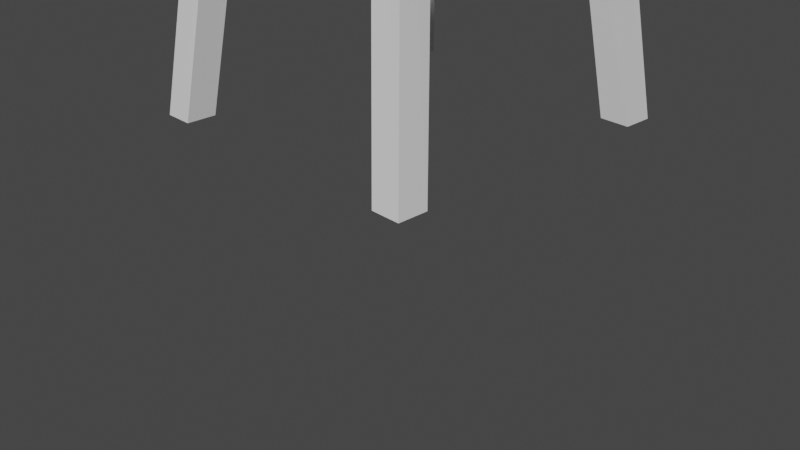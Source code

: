 # Source: 1.blend  (saved by Blender 2.93.20; exported with 4.5.12 LTS)
import bpy
from mathutils import Matrix  # noqa: F401  (used for matrix-valued properties, if any)

bpy.ops.wm.read_factory_settings(use_empty=True)
scene = bpy.context.scene
scene.name = 'Scene'

# ---- collections
col_collection = bpy.data.collections.new('Collection'); scene.collection.children.link(col_collection)

# ---- materials (node trees are filled in below, after node groups)
mat_x = bpy.data.materials.new('Башня лучников')
mat_x.alpha_threshold = 0.0
mat_x.use_transparent_shadow = False
mat_x.line_color = (0.0, 0.0, 0.0, 1.0)
mat_material = bpy.data.materials.new('Material')
mat_material.alpha_threshold = 0.0
mat_material.use_transparent_shadow = False
mat_material.line_color = (0.0, 0.0, 0.0, 1.0)

# ---- material node trees
mat_x.use_nodes = True; mat_x.node_tree.nodes.clear()
_N = mat_x.node_tree.nodes; _L = mat_x.node_tree.links
n0 = _N.new('ShaderNodeOutputMaterial'); n0.name = 'Material Output'; n0.location = (300, 300)
n1 = _N.new('ShaderNodeBsdfPrincipled'); n1.name = 'Principled BSDF'; n1.location = (10, 300)
n1.distribution = 'GGX'
n1.subsurface_method = 'BURLEY'
n1.inputs[2].default_value = 0.4
n1.inputs[3].default_value = 1.45
n1.inputs[27].default_value = (0.0, 0.0, 0.0, 1.0)
n1.inputs[28].default_value = 1.0
_L.new(n1.outputs[0], n0.inputs[0])
n0.is_active_output = True
mat_material.use_nodes = True; mat_material.node_tree.nodes.clear()
_N = mat_material.node_tree.nodes; _L = mat_material.node_tree.links
n0 = _N.new('ShaderNodeOutputMaterial'); n0.name = 'Material Output'; n0.location = (300, 300)
n1 = _N.new('ShaderNodeBsdfPrincipled'); n1.name = 'Principled BSDF'; n1.location = (10, 300)
n1.distribution = 'GGX'
n1.subsurface_method = 'BURLEY'
n1.inputs[2].default_value = 0.4
n1.inputs[3].default_value = 1.45
n1.inputs[27].default_value = (0.0, 0.0, 0.0, 1.0)
n1.inputs[28].default_value = 1.0
_L.new(n1.outputs[0], n0.inputs[0])
n0.is_active_output = True

# ---- world
world_world = bpy.data.worlds.new('World'); scene.world = world_world
world_world.use_nodes = True; world_world.node_tree.nodes.clear()
_N = world_world.node_tree.nodes; _L = world_world.node_tree.links
n0 = _N.new('ShaderNodeOutputWorld'); n0.name = 'World Output'; n0.location = (300, 300)
n1 = _N.new('ShaderNodeBackground'); n1.name = 'Background'; n1.location = (10, 300)
n1.inputs[0].default_value = (0.05088, 0.05088, 0.05088, 1.0)
_L.new(n1.outputs[0], n0.inputs[0])
n0.is_active_output = True
world_world.color = (0.05088, 0.05088, 0.05088)
world_world.use_sun_shadow = False
world_world.sun_shadow_jitter_overblur = 0.0

# ---- cameras
cam_camera = bpy.data.cameras.new('Camera')
cam_camera.clip_end = 100.0
cam_camera.ortho_scale = 7.314

# ---- meshes
me_cube = bpy.data.meshes.new('Cube')
me_cube.from_pydata([(-2.814, 4.519, 1.149), (0.3819, 1.316, -0.9657), (-2.776, 2.482, 1.149), (0.3813, -0.6855, -0.9663), (-4.853, 4.557, 1.15), (-1.611, 1.326, -0.965), (-4.814, 2.519, 1.149), (-1.611, -0.675, -0.9657)], [], [(0, 4, 6, 2), (3, 2, 6, 7), (7, 6, 4, 5), (5, 1, 3, 7), (1, 0, 2, 3), (5, 4, 0, 1)])
_uv = me_cube.uv_layers.new(name='UVMap')
_uv.uv.foreach_set('vector', [0.625, 0.5, 0.875, 0.5, 0.875, 0.75, 0.625, 0.75, 0.375, 0.75, 0.625, 0.75, 0.625, 1.0, 0.375, 1.0, 0.375, 0.0, 0.625, 0.0, 0.625, 0.25, 0.375, 0.25, 0.125, 0.5, 0.375, 0.5, 0.375, 0.75, 0.125, 0.75, 0.375, 0.5, 0.625, 0.5, 0.625, 0.75, 0.375, 0.75, 0.375, 0.25, 0.625, 0.25, 0.625, 0.5, 0.375, 0.5])
me_cube.materials.append(mat_x)
me_cube.use_remesh_preserve_volume = False
me_cube.use_remesh_preserve_attributes = False
me_cube.use_mirror_vertex_groups = False
me_cube.update()
me_cube_001 = bpy.data.meshes.new('Cube.001')
me_cube_001.from_pydata([(-2.814, 4.519, 1.149), (0.3819, 1.316, -0.9657), (-2.776, 2.482, 1.149), (0.3813, -0.6855, -0.9663), (-4.853, 4.557, 1.15), (-1.611, 1.326, -0.965), (-4.814, 2.519, 1.149), (-1.611, -0.675, -0.9657)], [], [(0, 4, 6, 2), (3, 2, 6, 7), (7, 6, 4, 5), (5, 1, 3, 7), (1, 0, 2, 3), (5, 4, 0, 1)])
_uv = me_cube_001.uv_layers.new(name='UVMap')
_uv.uv.foreach_set('vector', [0.625, 0.5, 0.875, 0.5, 0.875, 0.75, 0.625, 0.75, 0.375, 0.75, 0.625, 0.75, 0.625, 1.0, 0.375, 1.0, 0.375, 0.0, 0.625, 0.0, 0.625, 0.25, 0.375, 0.25, 0.125, 0.5, 0.375, 0.5, 0.375, 0.75, 0.125, 0.75, 0.375, 0.5, 0.625, 0.5, 0.625, 0.75, 0.375, 0.75, 0.375, 0.25, 0.625, 0.25, 0.625, 0.5, 0.375, 0.5])
me_cube_001.materials.append(mat_material)
me_cube_001.use_remesh_preserve_volume = False
me_cube_001.use_remesh_preserve_attributes = False
me_cube_001.use_mirror_vertex_groups = False
me_cube_001.update()
me_cube_004 = bpy.data.meshes.new('Cube.004')
me_cube_004.from_pydata([(-2.814, 4.519, 1.149), (0.3819, 1.316, -0.9657), (-2.776, 2.482, 1.149), (0.3813, -0.6855, -0.9663), (-4.853, 4.557, 1.15), (-1.611, 1.326, -0.965), (-4.814, 2.519, 1.149), (-1.611, -0.675, -0.9657)], [], [(0, 4, 6, 2), (3, 2, 6, 7), (7, 6, 4, 5), (5, 1, 3, 7), (1, 0, 2, 3), (5, 4, 0, 1)])
_uv = me_cube_004.uv_layers.new(name='UVMap')
_uv.uv.foreach_set('vector', [0.625, 0.5, 0.875, 0.5, 0.875, 0.75, 0.625, 0.75, 0.375, 0.75, 0.625, 0.75, 0.625, 1.0, 0.375, 1.0, 0.375, 0.0, 0.625, 0.0, 0.625, 0.25, 0.375, 0.25, 0.125, 0.5, 0.375, 0.5, 0.375, 0.75, 0.125, 0.75, 0.375, 0.5, 0.625, 0.5, 0.625, 0.75, 0.375, 0.75, 0.375, 0.25, 0.625, 0.25, 0.625, 0.5, 0.375, 0.5])
me_cube_004.materials.append(mat_material)
me_cube_004.use_remesh_preserve_volume = False
me_cube_004.use_remesh_preserve_attributes = False
me_cube_004.use_mirror_vertex_groups = False
me_cube_004.update()
me_cube_005 = bpy.data.meshes.new('Cube.005')
me_cube_005.from_pydata([(-2.814, 4.519, 1.149), (0.3819, 1.316, -0.9657), (-2.776, 2.482, 1.149), (0.3813, -0.6855, -0.9663), (-4.853, 4.557, 1.15), (-1.611, 1.326, -0.965), (-4.814, 2.519, 1.149), (-1.611, -0.675, -0.9657)], [], [(0, 4, 6, 2), (3, 2, 6, 7), (7, 6, 4, 5), (5, 1, 3, 7), (1, 0, 2, 3), (5, 4, 0, 1)])
_uv = me_cube_005.uv_layers.new(name='UVMap')
_uv.uv.foreach_set('vector', [0.625, 0.5, 0.875, 0.5, 0.875, 0.75, 0.625, 0.75, 0.375, 0.75, 0.625, 0.75, 0.625, 1.0, 0.375, 1.0, 0.375, 0.0, 0.625, 0.0, 0.625, 0.25, 0.375, 0.25, 0.125, 0.5, 0.375, 0.5, 0.375, 0.75, 0.125, 0.75, 0.375, 0.5, 0.625, 0.5, 0.625, 0.75, 0.375, 0.75, 0.375, 0.25, 0.625, 0.25, 0.625, 0.5, 0.375, 0.5])
me_cube_005.materials.append(mat_material)
me_cube_005.use_remesh_preserve_volume = False
me_cube_005.use_remesh_preserve_attributes = False
me_cube_005.use_mirror_vertex_groups = False
me_cube_005.update()
me_cube_006 = bpy.data.meshes.new('Cube.006')
me_cube_006.from_pydata([(-2.814, 4.519, 1.149), (0.3819, 1.316, -0.9657), (-2.776, 2.482, 1.149), (0.3813, -0.6855, -0.9663), (-4.853, 4.557, 1.15), (-1.611, 1.326, -0.965), (-4.814, 2.519, 1.149), (-1.611, -0.675, -0.9657)], [], [(0, 4, 6, 2), (3, 2, 6, 7), (7, 6, 4, 5), (5, 1, 3, 7), (1, 0, 2, 3), (5, 4, 0, 1)])
_uv = me_cube_006.uv_layers.new(name='UVMap')
_uv.uv.foreach_set('vector', [0.625, 0.5, 0.875, 0.5, 0.875, 0.75, 0.625, 0.75, 0.375, 0.75, 0.625, 0.75, 0.625, 1.0, 0.375, 1.0, 0.375, 0.0, 0.625, 0.0, 0.625, 0.25, 0.375, 0.25, 0.125, 0.5, 0.375, 0.5, 0.375, 0.75, 0.125, 0.75, 0.375, 0.5, 0.625, 0.5, 0.625, 0.75, 0.375, 0.75, 0.375, 0.25, 0.625, 0.25, 0.625, 0.5, 0.375, 0.5])
me_cube_006.materials.append(mat_material)
me_cube_006.use_remesh_preserve_volume = False
me_cube_006.use_remesh_preserve_attributes = False
me_cube_006.use_mirror_vertex_groups = False
me_cube_006.update()
me_x = bpy.data.meshes.new('Куб')
me_x.from_pydata([(-1.0, -1.0, -1.0), (-1.0, -1.0, 1.0), (-1.0, 1.0, -1.0), (-1.0, 1.0, 1.0), (1.0, -1.0, -1.0), (1.0, -1.0, 1.0), (1.0, 1.0, -1.0), (1.0, 1.0, 1.0)], [], [(0, 1, 3, 2), (2, 3, 7, 6), (6, 7, 5, 4), (4, 5, 1, 0), (2, 6, 4, 0), (7, 3, 1, 5)])
_uv = me_x.uv_layers.new(name='UVКарта')
_uv.uv.foreach_set('vector', [0.6977, 0.3023, 0.6977, 0.3341, 0.6659, 0.3341, 0.6659, 0.3023, 0.1523, 0.02953, 0.1523, 0.06138, 0.1204, 0.06138, 0.1204, 0.02953, 0.3101, 0.02324, 0.3101, 0.3101, 0.02324, 0.3101, 0.02324, 0.02324, 0.3101, 0.3566, 0.3101, 0.6434, 0.02324, 0.6434, 0.02324, 0.3566, 0.1204, 0.2114, 0.1523, 0.2114, 0.1523, 0.2432, 0.1204, 0.2432, 0.2114, 0.1204, 0.2432, 0.1204, 0.2432, 0.1523, 0.2114, 0.1523])
me_x.use_remesh_fix_poles = True
me_x.use_remesh_preserve_attributes = False
me_x.update()
me_001 = bpy.data.meshes.new('Куб.001')
me_001.from_pydata([(-1.0, -1.0, -1.0), (-1.0, -1.0, 1.0), (-1.0, 1.0, -1.0), (-1.0, 1.0, 1.0), (1.0, -1.0, -1.0), (1.0, -1.0, 1.0), (1.0, 1.0, -1.0), (1.0, 1.0, 1.0)], [], [(0, 1, 3, 2), (2, 3, 7, 6), (6, 7, 5, 4), (4, 5, 1, 0), (2, 6, 4, 0), (7, 3, 1, 5)])
_uv = me_001.uv_layers.new(name='UVКарта')
_uv.uv.foreach_set('vector', [0.2432, 0.2114, 0.2432, 0.2432, 0.2114, 0.2432, 0.2114, 0.2114, 0.3341, 0.02953, 0.3341, 0.06138, 0.3023, 0.06138, 0.3023, 0.02953, 0.3341, 0.1204, 0.3341, 0.1523, 0.3023, 0.1523, 0.3023, 0.1204, 0.1523, 0.3023, 0.1523, 0.3341, 0.1204, 0.3341, 0.1204, 0.3023, 0.3023, 0.2114, 0.3341, 0.2114, 0.3341, 0.2432, 0.3023, 0.2432, 0.2114, 0.3023, 0.2432, 0.3023, 0.2432, 0.3341, 0.2114, 0.3341])
me_001.use_remesh_fix_poles = True
me_001.use_remesh_preserve_attributes = False
me_001.update()
me_005 = bpy.data.meshes.new('Куб.005')
me_005.from_pydata([(-1.0, -1.0, -1.0), (-1.0, -1.0, 1.0), (-1.0, 1.0, -1.0), (-1.0, 1.0, 1.0), (1.0, -1.0, -1.0), (1.0, -1.0, 1.0), (1.0, 1.0, -1.0), (1.0, 1.0, 1.0)], [], [(0, 1, 3, 2), (2, 3, 7, 6), (6, 7, 5, 4), (4, 5, 1, 0), (2, 6, 4, 0), (7, 3, 1, 5)])
_uv = me_005.uv_layers.new(name='UVКарта')
_uv.uv.foreach_set('vector', [0.3341, 0.3023, 0.3341, 0.3341, 0.3023, 0.3341, 0.3023, 0.3023, 0.425, 0.02953, 0.425, 0.06138, 0.3932, 0.06138, 0.3932, 0.02953, 0.425, 0.1204, 0.425, 0.1523, 0.3932, 0.1523, 0.3932, 0.1204, 0.1523, 0.3932, 0.1523, 0.425, 0.1204, 0.425, 0.1204, 0.3932, 0.3932, 0.2114, 0.425, 0.2114, 0.425, 0.2432, 0.3932, 0.2432, 0.2114, 0.3932, 0.2432, 0.3932, 0.2432, 0.425, 0.2114, 0.425])
me_005.use_remesh_fix_poles = True
me_005.use_remesh_preserve_attributes = False
me_005.update()
me_006 = bpy.data.meshes.new('Куб.006')
me_006.from_pydata([(-1.0, -1.0, -1.0), (-1.0, -1.0, 1.0), (-1.0, 1.0, -1.0), (-1.0, 1.0, 1.0), (1.0, -1.0, -1.0), (1.0, -1.0, 1.0), (1.0, 1.0, -1.0), (1.0, 1.0, 1.0)], [], [(0, 1, 3, 2), (2, 3, 7, 6), (6, 7, 5, 4), (4, 5, 1, 0), (2, 6, 4, 0), (7, 3, 1, 5)])
_uv = me_006.uv_layers.new(name='UVКарта')
_uv.uv.foreach_set('vector', [0.375, 0.0, 0.625, 0.0, 0.625, 0.25, 0.375, 0.25, 0.375, 0.25, 0.625, 0.25, 0.625, 0.5, 0.375, 0.5, 0.375, 0.5, 0.625, 0.5, 0.625, 0.75, 0.375, 0.75, 0.375, 0.75, 0.625, 0.75, 0.625, 1.0, 0.375, 1.0, 0.125, 0.5, 0.375, 0.5, 0.375, 0.75, 0.125, 0.75, 0.625, 0.5, 0.875, 0.5, 0.875, 0.75, 0.625, 0.75])
me_006.use_remesh_fix_poles = True
me_006.use_remesh_preserve_attributes = False
me_006.update()
me_007 = bpy.data.meshes.new('Куб.007')
me_007.from_pydata([(-1.0, -1.0, -1.0), (-1.0, -1.0, 1.0), (-1.0, 1.0, -1.0), (-1.0, 1.0, 1.0), (1.0, -1.0, -1.0), (1.0, -1.0, 1.0), (1.0, 1.0, -1.0), (1.0, 1.0, 1.0)], [], [(0, 1, 3, 2), (2, 3, 7, 6), (6, 7, 5, 4), (4, 5, 1, 0), (2, 6, 4, 0), (7, 3, 1, 5)])
_uv = me_007.uv_layers.new(name='UVКарта')
_uv.uv.foreach_set('vector', [0.425, 0.3023, 0.425, 0.3341, 0.3932, 0.3341, 0.3932, 0.3023, 0.3341, 0.3932, 0.3341, 0.425, 0.3023, 0.425, 0.3023, 0.3932, 0.425, 0.3932, 0.425, 0.425, 0.3932, 0.425, 0.3932, 0.3932, 0.5159, 0.02953, 0.5159, 0.06138, 0.4841, 0.06138, 0.4841, 0.02953, 0.1204, 0.4841, 0.1523, 0.4841, 0.1523, 0.5159, 0.1204, 0.5159, 0.3566, 0.02324, 0.6434, 0.02324, 0.6434, 0.3101, 0.3566, 0.3101])
me_007.use_remesh_fix_poles = True
me_007.use_remesh_preserve_attributes = False
me_007.update()
me_009 = bpy.data.meshes.new('Куб.009')
me_009.from_pydata([(-1.0, -1.0, -1.0), (-1.0, -1.0, 1.0), (-1.0, 1.0, -1.0), (-1.0, 1.0, 1.0), (1.0, -1.0, -1.0), (1.0, -1.0, 1.0), (1.0, 1.0, -1.0), (1.0, 1.0, 1.0)], [], [(0, 1, 3, 2), (2, 3, 7, 6), (6, 7, 5, 4), (4, 5, 1, 0), (2, 6, 4, 0), (7, 3, 1, 5)])
_uv = me_009.uv_layers.new(name='UVКарта')
_uv.uv.foreach_set('vector', [0.2432, 0.4841, 0.2432, 0.5159, 0.2114, 0.5159, 0.2114, 0.4841, 0.5159, 0.2114, 0.5159, 0.2432, 0.4841, 0.2432, 0.4841, 0.2114, 0.5159, 0.3023, 0.5159, 0.3341, 0.4841, 0.3341, 0.4841, 0.3023, 0.3341, 0.4841, 0.3341, 0.5159, 0.3023, 0.5159, 0.3023, 0.4841, 0.3932, 0.4841, 0.425, 0.4841, 0.425, 0.5159, 0.3932, 0.5159, 0.3566, 0.3566, 0.6434, 0.3566, 0.6434, 0.6434, 0.3566, 0.6434])
me_009.use_remesh_fix_poles = True
me_009.use_remesh_preserve_attributes = False
me_009.update()
me_010 = bpy.data.meshes.new('Куб.010')
me_010.from_pydata([(-1.0, -1.0, -1.0), (-1.0, -1.0, 1.0), (-1.0, 1.0, -1.0), (-1.0, 1.0, 1.0), (1.0, -1.0, -1.0), (1.0, -1.0, 1.0), (1.0, 1.0, -1.0), (1.0, 1.0, 1.0)], [], [(0, 1, 3, 2), (2, 3, 7, 6), (6, 7, 5, 4), (4, 5, 1, 0), (2, 6, 4, 0), (7, 3, 1, 5)])
_uv = me_010.uv_layers.new(name='UVКарта')
_uv.uv.foreach_set('vector', [0.5159, 0.4841, 0.5159, 0.5159, 0.4841, 0.5159, 0.4841, 0.4841, 0.6068, 0.02953, 0.6068, 0.06138, 0.575, 0.06138, 0.575, 0.02953, 0.3101, 0.6899, 0.3101, 0.9768, 0.02324, 0.9768, 0.02324, 0.6899, 0.1523, 0.575, 0.1523, 0.6068, 0.1204, 0.6068, 0.1204, 0.575, 0.575, 0.2114, 0.6068, 0.2114, 0.6068, 0.2432, 0.575, 0.2432, 0.2114, 0.575, 0.2432, 0.575, 0.2432, 0.6068, 0.2114, 0.6068])
me_010.use_remesh_fix_poles = True
me_010.use_remesh_preserve_attributes = False
me_010.update()
me_011 = bpy.data.meshes.new('Куб.011')
me_011.from_pydata([(-1.0, -1.0, -1.0), (-1.0, -1.0, 1.0), (-1.0, 1.0, -1.0), (-1.0, 1.0, 1.0), (1.0, -1.0, -1.0), (1.0, -1.0, 1.0), (1.0, 1.0, -1.0), (1.0, 1.0, 1.0)], [], [(0, 1, 3, 2), (2, 3, 7, 6), (6, 7, 5, 4), (4, 5, 1, 0), (2, 6, 4, 0), (7, 3, 1, 5)])
_uv = me_011.uv_layers.new(name='UVКарта')
_uv.uv.foreach_set('vector', [0.3341, 0.575, 0.3341, 0.6068, 0.3023, 0.6068, 0.3023, 0.575, 0.6068, 0.3023, 0.6068, 0.3341, 0.575, 0.3341, 0.575, 0.3023, 0.6068, 0.3932, 0.6068, 0.425, 0.575, 0.425, 0.575, 0.3932, 0.425, 0.575, 0.425, 0.6068, 0.3932, 0.6068, 0.3932, 0.575, 0.4841, 0.575, 0.5159, 0.575, 0.5159, 0.6068, 0.4841, 0.6068, 0.575, 0.4841, 0.6068, 0.4841, 0.6068, 0.5159, 0.575, 0.5159])
me_011.use_remesh_fix_poles = True
me_011.use_remesh_preserve_attributes = False
me_011.update()
me_012 = bpy.data.meshes.new('Куб.012')
me_012.from_pydata([(-1.0, -1.0, -1.0), (-1.0, -1.0, 1.0), (-1.0, 1.0, -1.0), (-1.0, 1.0, 1.0), (1.0, -1.0, -1.0), (1.0, -1.0, 1.0), (1.0, 1.0, -1.0), (1.0, 1.0, 1.0)], [], [(0, 1, 3, 2), (2, 3, 7, 6), (6, 7, 5, 4), (4, 5, 1, 0), (2, 6, 4, 0), (7, 3, 1, 5)])
_uv = me_012.uv_layers.new(name='UVКарта')
_uv.uv.foreach_set('vector', [0.6068, 0.575, 0.6068, 0.6068, 0.575, 0.6068, 0.575, 0.575, 0.6977, 0.02953, 0.6977, 0.06138, 0.6659, 0.06138, 0.6659, 0.02953, 0.1523, 0.6659, 0.1523, 0.6977, 0.1204, 0.6977, 0.1204, 0.6659, 0.6977, 0.1204, 0.6977, 0.1523, 0.6659, 0.1523, 0.6659, 0.1204, 0.6659, 0.2114, 0.6977, 0.2114, 0.6977, 0.2432, 0.6659, 0.2432, 0.2114, 0.6659, 0.2432, 0.6659, 0.2432, 0.6977, 0.2114, 0.6977])
me_012.use_remesh_fix_poles = True
me_012.use_remesh_preserve_attributes = False
me_012.update()
me_013 = bpy.data.meshes.new('Куб.013')
me_013.from_pydata([(-1.0, -1.0, -1.0), (-0.002741, -0.002741, 1.0), (-1.0, 1.0, -1.0), (-0.002741, 0.002741, 1.0), (1.0, -1.0, -1.0), (0.002741, -0.002741, 1.0), (1.0, 1.0, -1.0), (0.002741, 0.002741, 1.0)], [], [(0, 1, 3, 2), (2, 3, 7, 6), (6, 7, 5, 4), (4, 5, 1, 0), (2, 6, 4, 0), (7, 3, 1, 5)])
_uv = me_013.uv_layers.new(name='UVКарта')
_uv.uv.foreach_set('vector', [0.375, 0.0, 0.625, 0.0, 0.625, 0.25, 0.375, 0.25, 0.06138, 0.02953, 0.0455, 0.06511, 0.04541, 0.06511, 0.02953, 0.02953, 0.375, 0.5, 0.625, 0.5, 0.625, 0.75, 0.375, 0.75, 0.375, 0.75, 0.625, 0.75, 0.625, 1.0, 0.375, 1.0, 0.125, 0.5, 0.375, 0.5, 0.375, 0.75, 0.125, 0.75, 0.625, 0.5, 0.875, 0.5, 0.875, 0.75, 0.625, 0.75])
me_013.use_remesh_fix_poles = True
me_013.use_remesh_preserve_attributes = False
me_013.update()
me_014 = bpy.data.meshes.new('Куб.014')
me_014.from_pydata([(-1.0, -1.0, -1.0), (-1.0, -1.0, 1.0), (-1.0, 1.0, -1.0), (-1.0, 1.0, 1.0), (1.0, -1.0, -1.0), (1.0, -1.0, 1.0), (1.0, 1.0, -1.0), (1.0, 1.0, 1.0)], [], [(0, 1, 3, 2), (2, 3, 7, 6), (6, 7, 5, 4), (4, 5, 1, 0), (2, 6, 4, 0), (7, 3, 1, 5)])
_uv = me_014.uv_layers.new(name='UVКарта')
_uv.uv.foreach_set('vector', [0.3341, 0.6659, 0.3341, 0.6977, 0.3023, 0.6977, 0.3023, 0.6659, 0.425, 0.6659, 0.425, 0.6977, 0.3932, 0.6977, 0.3932, 0.6659, 0.6977, 0.3932, 0.6977, 0.425, 0.6659, 0.425, 0.6659, 0.3932, 0.9768, 0.02324, 0.9768, 0.3101, 0.6899, 0.3101, 0.6899, 0.02324, 0.4841, 0.6659, 0.5159, 0.6659, 0.5159, 0.6977, 0.4841, 0.6977, 0.575, 0.6659, 0.6068, 0.6659, 0.6068, 0.6977, 0.575, 0.6977])
me_014.use_remesh_fix_poles = True
me_014.use_remesh_preserve_attributes = False
me_014.update()
me_015 = bpy.data.meshes.new('Куб.015')
me_015.from_pydata([(-1.0, -1.0, -1.0), (-1.0, -1.0, 1.0), (-1.0, 1.0, -1.0), (-1.0, 1.0, 1.0), (1.0, -1.0, -1.0), (1.0, -1.0, 1.0), (1.0, 1.0, -1.0), (1.0, 1.0, 1.0)], [], [(0, 1, 3, 2), (2, 3, 7, 6), (6, 7, 5, 4), (4, 5, 1, 0), (2, 6, 4, 0), (7, 3, 1, 5)])
_uv = me_015.uv_layers.new(name='UVКарта')
_uv.uv.foreach_set('vector', [0.6977, 0.575, 0.6977, 0.6068, 0.6659, 0.6068, 0.6659, 0.575, 0.6977, 0.6659, 0.6977, 0.6977, 0.6659, 0.6977, 0.6659, 0.6659, 0.7886, 0.02953, 0.7886, 0.06138, 0.7568, 0.06138, 0.7568, 0.02953, 0.7886, 0.1204, 0.7886, 0.1523, 0.7568, 0.1523, 0.7568, 0.1204, 0.1204, 0.7568, 0.1523, 0.7568, 0.1523, 0.7886, 0.1204, 0.7886, 0.2114, 0.7568, 0.2432, 0.7568, 0.2432, 0.7886, 0.2114, 0.7886])
me_015.use_remesh_fix_poles = True
me_015.use_remesh_preserve_attributes = False
me_015.update()
me_016 = bpy.data.meshes.new('Куб.016')
me_016.from_pydata([(-1.0, -1.0, -1.0), (-1.0, -1.0, 1.0), (-1.0, 1.0, -1.0), (-1.0, 1.0, 1.0), (1.0, -1.0, -1.0), (1.0, -1.0, 1.0), (1.0, 1.0, -1.0), (1.0, 1.0, 1.0)], [], [(0, 1, 3, 2), (2, 3, 7, 6), (6, 7, 5, 4), (4, 5, 1, 0), (2, 6, 4, 0), (7, 3, 1, 5)])
_uv = me_016.uv_layers.new(name='UVКарта')
_uv.uv.foreach_set('vector', [0.7886, 0.2114, 0.7886, 0.2432, 0.7568, 0.2432, 0.7568, 0.2114, 0.3341, 0.7568, 0.3341, 0.7886, 0.3023, 0.7886, 0.3023, 0.7568, 0.7886, 0.3023, 0.7886, 0.3341, 0.7568, 0.3341, 0.7568, 0.3023, 0.9768, 0.3566, 0.9768, 0.6434, 0.6899, 0.6434, 0.6899, 0.3566, 0.3932, 0.7568, 0.425, 0.7568, 0.425, 0.7886, 0.3932, 0.7886, 0.4841, 0.7568, 0.5159, 0.7568, 0.5159, 0.7886, 0.4841, 0.7886])
me_016.use_remesh_fix_poles = True
me_016.use_remesh_preserve_attributes = False
me_016.update()
me_017 = bpy.data.meshes.new('Куб.017')
me_017.from_pydata([(-1.0, -1.0, -1.0), (-1.0, -1.0, 1.0), (-1.0, 1.0, -1.0), (-1.0, 1.0, 1.0), (1.0, -1.0, -1.0), (1.0, -1.0, 1.0), (1.0, 1.0, -1.0), (1.0, 1.0, 1.0)], [], [(0, 1, 3, 2), (2, 3, 7, 6), (6, 7, 5, 4), (4, 5, 1, 0), (2, 6, 4, 0), (7, 3, 1, 5)])
_uv = me_017.uv_layers.new(name='UVКарта')
_uv.uv.foreach_set('vector', [0.7886, 0.4841, 0.7886, 0.5159, 0.7568, 0.5159, 0.7568, 0.4841, 0.6068, 0.7568, 0.6068, 0.7886, 0.575, 0.7886, 0.575, 0.7568, 0.7886, 0.575, 0.7886, 0.6068, 0.7568, 0.6068, 0.7568, 0.575, 0.7886, 0.6659, 0.7886, 0.6977, 0.7568, 0.6977, 0.7568, 0.6659, 0.6659, 0.7568, 0.6977, 0.7568, 0.6977, 0.7886, 0.6659, 0.7886, 0.7568, 0.7568, 0.7886, 0.7568, 0.7886, 0.7886, 0.7568, 0.7886])
me_017.use_remesh_fix_poles = True
me_017.use_remesh_preserve_attributes = False
me_017.update()
me_018 = bpy.data.meshes.new('Куб.018')
me_018.from_pydata([(-1.0, -1.0, -1.0), (-1.0, -1.0, 1.0), (-1.0, 1.0, -1.0), (-1.0, 1.0, 1.0), (1.0, -1.0, -1.0), (1.0, -1.0, 1.0), (1.0, 1.0, -1.0), (1.0, 1.0, 1.0)], [], [(0, 1, 3, 2), (2, 3, 7, 6), (6, 7, 5, 4), (4, 5, 1, 0), (2, 6, 4, 0), (7, 3, 1, 5)])
_uv = me_018.uv_layers.new(name='UVКарта')
_uv.uv.foreach_set('vector', [0.8796, 0.02953, 0.8796, 0.06138, 0.8477, 0.06138, 0.8477, 0.02953, 0.8796, 0.1204, 0.8796, 0.1523, 0.8477, 0.1523, 0.8477, 0.1204, 0.1523, 0.8477, 0.1523, 0.8796, 0.1204, 0.8796, 0.1204, 0.8477, 0.2432, 0.8477, 0.2432, 0.8796, 0.2114, 0.8796, 0.2114, 0.8477, 0.8477, 0.2114, 0.8796, 0.2114, 0.8796, 0.2432, 0.8477, 0.2432, 0.8477, 0.3023, 0.8796, 0.3023, 0.8796, 0.3341, 0.8477, 0.3341])
me_018.use_remesh_fix_poles = True
me_018.use_remesh_preserve_attributes = False
me_018.update()
me_019 = bpy.data.meshes.new('Куб.019')
me_019.from_pydata([(-1.0, -1.0, -1.0), (-1.0, -1.0, 1.0), (-1.0, 1.0, -1.0), (-1.0, 1.0, 1.0), (1.0, -1.0, -1.0), (1.0, -1.0, 1.0), (1.0, 1.0, -1.0), (1.0, 1.0, 1.0)], [], [(0, 1, 3, 2), (2, 3, 7, 6), (6, 7, 5, 4), (4, 5, 1, 0), (2, 6, 4, 0), (7, 3, 1, 5)])
_uv = me_019.uv_layers.new(name='UVКарта')
_uv.uv.foreach_set('vector', [0.3341, 0.8477, 0.3341, 0.8796, 0.3023, 0.8796, 0.3023, 0.8477, 0.8796, 0.3932, 0.8796, 0.425, 0.8477, 0.425, 0.8477, 0.3932, 0.425, 0.8477, 0.425, 0.8796, 0.3932, 0.8796, 0.3932, 0.8477, 0.8796, 0.4841, 0.8796, 0.5159, 0.8477, 0.5159, 0.8477, 0.4841, 0.4841, 0.8477, 0.5159, 0.8477, 0.5159, 0.8796, 0.4841, 0.8796, 0.8477, 0.575, 0.8796, 0.575, 0.8796, 0.6068, 0.8477, 0.6068])
me_019.use_remesh_fix_poles = True
me_019.use_remesh_preserve_attributes = False
me_019.update()
me_020 = bpy.data.meshes.new('Куб.020')
me_020.from_pydata([(-1.0, -1.0, -1.0), (-1.0, -1.0, 1.0), (-1.0, 1.0, -1.0), (-1.0, 1.0, 1.0), (1.0, -1.0, -1.0), (1.0, -1.0, 1.0), (1.0, 1.0, -1.0), (1.0, 1.0, 1.0)], [], [(0, 1, 3, 2), (2, 3, 7, 6), (6, 7, 5, 4), (4, 5, 1, 0), (2, 6, 4, 0), (7, 3, 1, 5)])
_uv = me_020.uv_layers.new(name='UVКарта')
_uv.uv.foreach_set('vector', [0.6068, 0.8477, 0.6068, 0.8796, 0.575, 0.8796, 0.575, 0.8477, 0.8796, 0.6659, 0.8796, 0.6977, 0.8477, 0.6977, 0.8477, 0.6659, 0.6977, 0.8477, 0.6977, 0.8796, 0.6659, 0.8796, 0.6659, 0.8477, 0.7886, 0.8477, 0.7886, 0.8796, 0.7568, 0.8796, 0.7568, 0.8477, 0.8477, 0.7568, 0.8796, 0.7568, 0.8796, 0.7886, 0.8477, 0.7886, 0.8477, 0.8477, 0.8796, 0.8477, 0.8796, 0.8796, 0.8477, 0.8796])
me_020.use_remesh_fix_poles = True
me_020.use_remesh_preserve_attributes = False
me_020.update()
me_021 = bpy.data.meshes.new('Куб.021')
me_021.from_pydata([(-1.0, -1.0, -1.0), (-1.0, -1.0, 1.0), (-1.0, 1.0, -1.0), (-1.0, 1.0, 1.0), (1.0, -1.0, -1.0), (1.0, -1.0, 1.0), (1.0, 1.0, -1.0), (1.0, 1.0, 1.0)], [], [(0, 1, 3, 2), (2, 3, 7, 6), (6, 7, 5, 4), (4, 5, 1, 0), (2, 6, 4, 0), (7, 3, 1, 5)])
_uv = me_021.uv_layers.new(name='UVКарта')
_uv.uv.foreach_set('vector', [0.9705, 0.02953, 0.9705, 0.06138, 0.9386, 0.06138, 0.9386, 0.02953, 0.9705, 0.1204, 0.9705, 0.1523, 0.9386, 0.1523, 0.9386, 0.1204, 0.1523, 0.9386, 0.1523, 0.9705, 0.1204, 0.9705, 0.1204, 0.9386, 0.9705, 0.2114, 0.9705, 0.2432, 0.9386, 0.2432, 0.9386, 0.2114, 0.2114, 0.9386, 0.2432, 0.9386, 0.2432, 0.9705, 0.2114, 0.9705, 0.9386, 0.3023, 0.9705, 0.3023, 0.9705, 0.3341, 0.9386, 0.3341])
me_021.use_remesh_fix_poles = True
me_021.use_remesh_preserve_attributes = False
me_021.update()
me_002 = bpy.data.meshes.new('Куб.002')
me_002.from_pydata([(-1.0, -1.0, -1.0), (-1.0, -1.0, 1.0), (-1.0, 1.0, -1.0), (-1.0, 1.0, 1.0), (1.0, -1.0, -1.0), (1.0, -1.0, 1.0), (1.0, 1.0, -1.0), (1.0, 1.0, 1.0)], [], [(0, 1, 3, 2), (2, 3, 7, 6), (6, 7, 5, 4), (4, 5, 1, 0), (2, 6, 4, 0), (7, 3, 1, 5)])
_uv = me_002.uv_layers.new(name='UVКарта')
_uv.uv.foreach_set('vector', [0.3341, 0.9386, 0.3341, 0.9705, 0.3023, 0.9705, 0.3023, 0.9386, 0.425, 0.9386, 0.425, 0.9705, 0.3932, 0.9705, 0.3932, 0.9386, 0.9705, 0.3932, 0.9705, 0.425, 0.9386, 0.425, 0.9386, 0.3932, 0.6434, 0.6899, 0.6434, 0.9768, 0.3566, 0.9768, 0.3566, 0.6899, 0.6899, 0.6899, 0.9768, 0.6899, 0.9768, 0.9768, 0.6899, 0.9768, 0.9386, 0.575, 0.9705, 0.575, 0.9705, 0.6068, 0.9386, 0.6068])
me_002.use_remesh_fix_poles = True
me_002.use_remesh_preserve_attributes = False
me_002.update()

# ---- objects
ob_cube = bpy.data.objects.new('Cube', me_cube)
ob_camera = bpy.data.objects.new('Camera', cam_camera)
ob_cube_001 = bpy.data.objects.new('Cube.001', me_cube_001)
ob_cube_002 = bpy.data.objects.new('Cube.002', me_cube_004)
ob_cube_003 = bpy.data.objects.new('Cube.003', me_cube_005)
ob_cube_004 = bpy.data.objects.new('Cube.004', me_cube_006)
ob_x = bpy.data.objects.new('Куб', me_x)
ob_001 = bpy.data.objects.new('Куб.001', me_001)
ob_004 = bpy.data.objects.new('Куб.004', me_005)
ob_002 = bpy.data.objects.new('Куб.002', me_006)
ob_005 = bpy.data.objects.new('Куб.005', me_007)
ob_003 = bpy.data.objects.new('Куб.003', me_009)
ob_006 = bpy.data.objects.new('Куб.006', me_010)
ob_007 = bpy.data.objects.new('Куб.007', me_011)
ob_008 = bpy.data.objects.new('Куб.008', me_012)
ob_009 = bpy.data.objects.new('Куб.009', me_013)
ob_010 = bpy.data.objects.new('Куб.010', me_014)
ob_011 = bpy.data.objects.new('Куб.011', me_015)
ob_012 = bpy.data.objects.new('Куб.012', me_016)
ob_013 = bpy.data.objects.new('Куб.013', me_017)
ob_014 = bpy.data.objects.new('Куб.014', me_018)
ob_015 = bpy.data.objects.new('Куб.015', me_019)
ob_016 = bpy.data.objects.new('Куб.016', me_020)
ob_017 = bpy.data.objects.new('Куб.017', me_021)
ob_018 = bpy.data.objects.new('Куб.018', me_002)

# ---- transforms, parenting, visibility, modifiers, constraints
ob_cube.location = (0.005309, 0.05389, 2.515)
ob_cube.scale = (0.2018, 0.2027, 2.596)
ob_cube.lock_rotations_4d = False
ob_cube.empty_display_type = 'ARROWS'
ob_cube.lineart.crease_threshold = 0.0
ob_camera.location = (7.359, -6.926, 4.958)
ob_camera.rotation_euler = (1.109, 0.0, 0.8149)
ob_camera.lock_rotations_4d = False
ob_camera.empty_display_type = 'ARROWS'
ob_camera.color = (0.0, 0.0, 0.0, 0.0)
ob_camera.display_type = 'WIRE'
ob_camera.lineart.crease_threshold = 0.0
ob_cube_001.location = (0.007026, 0.04951, 2.515)
ob_cube_001.scale = (0.2018, 0.2027, 2.596)
ob_cube_001.lock_rotations_4d = False
ob_cube_001.empty_display_type = 'ARROWS'
ob_cube_001.lineart.crease_threshold = 0.0
ob_cube_002.location = (-0.06638, 4.08, 2.515)
ob_cube_002.rotation_euler = (0.0, -0.0, 1.571)
ob_cube_002.scale = (0.2067, 0.2018, 2.596)
ob_cube_002.lock_rotations_4d = False
ob_cube_002.empty_display_type = 'ARROWS'
ob_cube_002.lineart.crease_threshold = 0.0
ob_cube_003.location = (-4.019, 4.031, 2.515)
ob_cube_003.rotation_euler = (0.0, -0.0, 3.142)
ob_cube_003.scale = (0.2018, 0.2067, 2.596)
ob_cube_003.lock_rotations_4d = False
ob_cube_003.empty_display_type = 'ARROWS'
ob_cube_003.lineart.crease_threshold = 0.0
ob_cube_004.location = (-3.962, 0.00175, 2.515)
ob_cube_004.rotation_euler = (0.0, -0.0, 4.708)
ob_cube_004.scale = (0.2027, 0.2018, 2.596)
ob_cube_004.lock_rotations_4d = False
ob_cube_004.empty_display_type = 'ARROWS'
ob_cube_004.lineart.crease_threshold = 0.0
ob_x.location = (-2.0, 2.038, 5.499)
ob_x.scale = (1.496, 1.506, 0.1604)
ob_001.location = (-2.0, 0.707, 6.403)
ob_001.rotation_euler = (1.571, -0.0, 0.0)
ob_001.scale = (1.181, 0.7414, 0.1604)
ob_004.location = (-3.335, 2.045, 6.403)
ob_004.rotation_euler = (1.571, -0.0, 1.571)
ob_004.scale = (1.184, 0.7414, 0.1604)
ob_002.location = (-2.0, 3.382, 6.403)
ob_002.rotation_euler = (1.571, -0.0, 0.0)
ob_002.scale = (1.181, 0.7414, 0.1604)
ob_005.location = (-3.344, 0.7052, 7.269)
ob_005.rotation_euler = (1.571, -0.0, 0.0)
ob_005.scale = (0.1609, 1.612, 0.1763)
ob_003.location = (-0.6631, 2.045, 6.403)
ob_003.rotation_euler = (1.571, -0.0, 1.571)
ob_003.scale = (1.184, 0.7414, 0.1604)
ob_006.location = (-0.6664, 0.7052, 7.269)
ob_006.rotation_euler = (1.571, -0.0, 0.0)
ob_006.scale = (0.1609, 1.612, 0.1763)
ob_007.location = (-3.344, 3.366, 7.269)
ob_007.rotation_euler = (1.571, -0.0, 0.0)
ob_007.scale = (0.1609, 1.612, 0.1747)
ob_008.location = (-0.6664, 3.366, 7.269)
ob_008.rotation_euler = (1.571, -0.0, 0.0)
ob_008.scale = (0.1609, 1.612, 0.1747)
ob_009.location = (-2.0, 2.038, 9.78)
ob_009.scale = (1.675, 1.675, 0.7654)
ob_010.location = (-2.006, 0.4933, 3.149)
ob_010.rotation_euler = (-0.1114, -0.0, 0.0)
ob_010.scale = (1.341, 0.1993, 0.1605)
ob_011.location = (-2.006, 3.581, 3.149)
ob_011.rotation_euler = (-0.1114, -0.0, 3.142)
ob_011.scale = (1.341, 0.1926, 0.1604)
ob_012.location = (-0.4893, 2.025, 3.149)
ob_012.rotation_euler = (-0.1114, -0.0, 1.571)
ob_012.scale = (1.373, 0.1985, 0.1605)
ob_013.location = (-3.518, 2.025, 3.149)
ob_013.rotation_euler = (-0.1114, -0.0, 4.712)
ob_013.scale = (1.373, 0.1985, 0.1605)
ob_014.location = (-2.154, 3.42, 4.419)
ob_014.rotation_euler = (-0.1571, 2.447, -0.1047)
ob_014.scale = (1.611, 0.1926, 0.1635)
ob_015.location = (-1.872, 3.411, 4.419)
ob_015.rotation_euler = (-0.1571, 3.836, 0.1047)
ob_015.scale = (1.611, 0.1926, 0.1635)
ob_016.location = (-2.154, 0.6608, 4.418)
ob_016.rotation_euler = (0.1608, 2.446, 0.09986)
ob_016.scale = (1.611, 0.189, 0.1634)
ob_017.location = (-1.872, 0.6521, 4.42)
ob_017.rotation_euler = (0.1606, 3.836, -0.09956)
ob_017.scale = (1.611, 0.189, 0.1634)
ob_018.location = (-2.0, 2.038, 8.954)
ob_018.scale = (1.672, 1.68, 0.06045)

# ---- collection membership
col_collection.objects.link(ob_cube)
col_collection.objects.link(ob_camera)
col_collection.objects.link(ob_cube_001)
col_collection.objects.link(ob_cube_002)
col_collection.objects.link(ob_cube_003)
col_collection.objects.link(ob_cube_004)
col_collection.objects.link(ob_x)
col_collection.objects.link(ob_001)
col_collection.objects.link(ob_004)
col_collection.objects.link(ob_002)
col_collection.objects.link(ob_005)
col_collection.objects.link(ob_003)
col_collection.objects.link(ob_006)
col_collection.objects.link(ob_007)
col_collection.objects.link(ob_008)
col_collection.objects.link(ob_009)
col_collection.objects.link(ob_010)
col_collection.objects.link(ob_011)
col_collection.objects.link(ob_012)
col_collection.objects.link(ob_013)
col_collection.objects.link(ob_014)
col_collection.objects.link(ob_015)
col_collection.objects.link(ob_016)
col_collection.objects.link(ob_017)
col_collection.objects.link(ob_018)

# ---- scene / render settings (as saved in the file)
scene.camera = ob_camera
scene.frame_start = 1; scene.frame_end = 250; scene.frame_set(1)
scene.render.engine = 'BLENDER_EEVEE_NEXT'
scene.cycles.use_denoising = False
scene.cycles.samples = 128
scene.cycles.sampling_pattern = 'TABULATED_SOBOL'
scene.cycles.use_adaptive_sampling = False
scene.cycles.use_light_tree = False
scene.view_settings.view_transform = 'Filmic'
bpy.context.view_layer.update()

# ---- added for rendering (the .blend has no usable light): sun
light_auto_sun = bpy.data.lights.new('AutoSun', 'SUN')
light_auto_sun.energy = 3.0
light_auto_sun.angle = 0.0523599
ob_auto_sun = bpy.data.objects.new('AutoSun', light_auto_sun)
scene.collection.objects.link(ob_auto_sun)
ob_auto_sun.rotation_euler = (0.872665, 0.174533, 0.523599)
bpy.context.view_layer.update()
